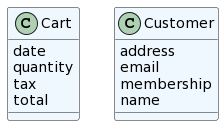

The diagram above was rendered by PlantUML. Its source (embedded in the PNG):
@startuml
set namespaceSeparator none
class "Cart" as core.Customer.Cart #aliceblue {
  date
  quantity
  tax
  total
}
class "Customer" as core.Customer.Customer #aliceblue {
  address
  email
  membership
  name
}
@enduml